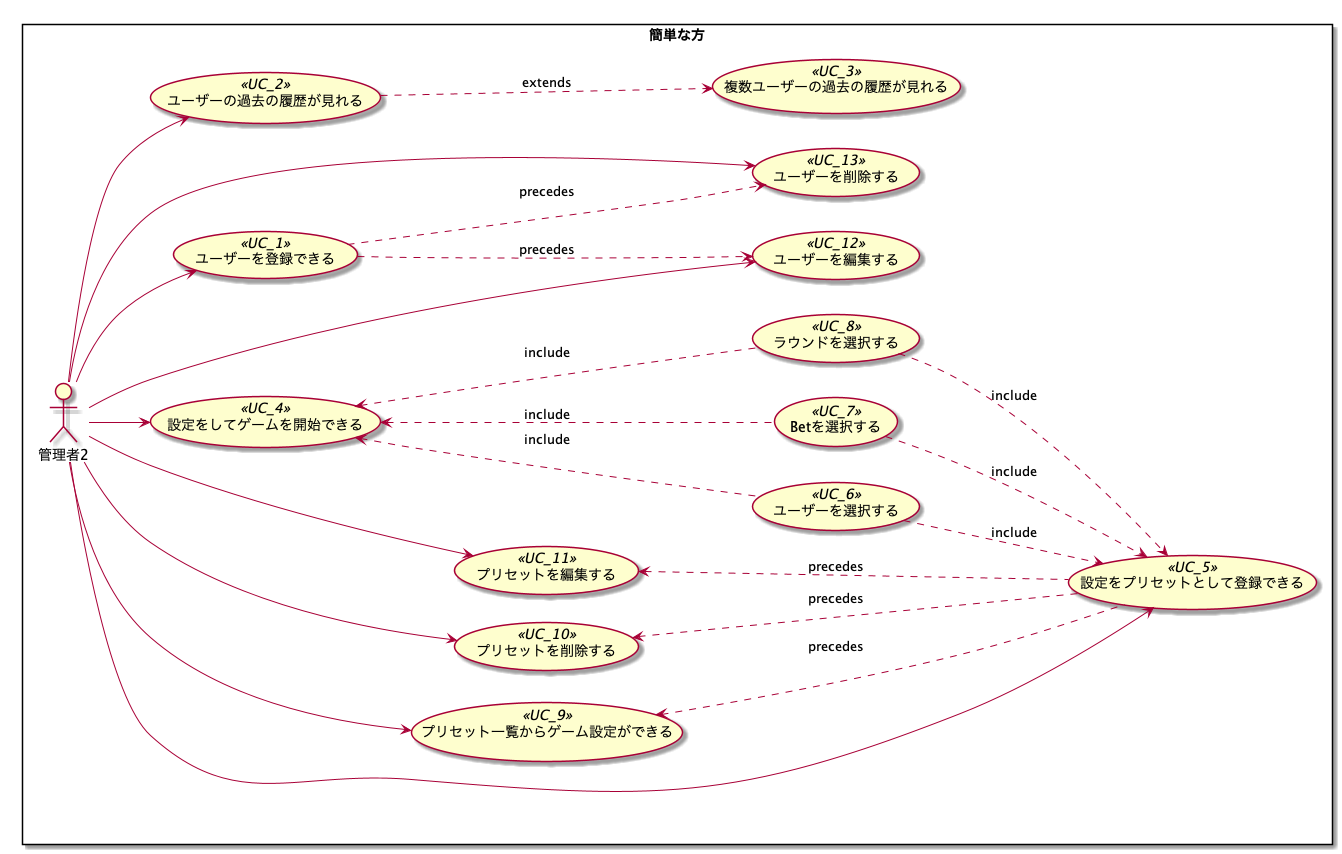

The diagram above was rendered by PlantUML. Its source (embedded in the PNG):
@startuml ユースケース

left to right direction

' actor 管理者

' rectangle システム {
'   package ユーザー系 {
'     (ユーザーを登録する) as UC1
'     (ユーザーを編集する) as UC2
'     (ユーザーを削除する) as UC3
'     (ユーザー一覧を参照する) as UC4
'     (選択したユーザーの情報を参照する) as UC5
'     (選択した複数のユーザーの情報を参照する) as UC6
'     (選択した期間単位で情報を参照する) as UC7
'   }

'   UC5 ..> UC6 : extends

'   管理者 --> UC1
'   管理者 --> UC2
'   管理者 --> UC3
'   管理者 --> UC4
'   管理者 --> UC5
'   管理者 --> UC6
'   管理者 --> UC7

'   package ゲーム系 {
'     (ユーザーを選択する) as UC8
'     (Betを選択する) as UC9
'     (ラウンドを選択する) as UC10
'     (プリセットを登録する) as UC11
'     (プリセット一覧を参照する) as UC12
'     (プリセットを削除する) as UC13
'     (プリセットを編集する) as UC14
'     (ゲームをスタートする) as UC15
'     (勝者を選択する) as UC16
'     (次のラウンドをスタートする) as UC17
'     (ゲームを中断する) as UC18
'     (結果を参照する) as UC19
'     (もう一度始める) as UC20
'     (終了する) as UC21
'   }

'   UC8 ..> UC11 : include
'   UC9 ..> UC11 : include
'   UC10 ..> UC11 : include
'   UC8 ..> UC15 : include
'   UC9 ..> UC15 : include
'   UC10 ..> UC15 : include

'   管理者 --> UC8
'   管理者 --> UC9
'   管理者 --> UC10
'   管理者 --> UC11
'   管理者 --> UC12
'   管理者 --> UC13
'   管理者 --> UC14
'   管理者 --> UC15
'   管理者 --> UC16
'   管理者 --> UC17
'   管理者 --> UC18
'   管理者 --> UC19
'   管理者 --> UC20
'   管理者 --> UC21

' }

rectangle 簡単な方 {
  (ユーザーを登録できる) <<UC_1>> as UC_1
  (ユーザーを編集する) <<UC_12>> as UC_12
  (ユーザーを削除する) <<UC_13>> as UC_13
  (ユーザーの過去の履歴が見れる) <<UC_2>> as UC_2
  (複数ユーザーの過去の履歴が見れる) <<UC_3>> as UC_3
  (設定をしてゲームを開始できる) <<UC_4>> as UC_4
  (設定をプリセットとして登録できる) <<UC_5>> as UC_5
  (プリセット一覧からゲーム設定ができる) <<UC_9>> as UC_9
  (プリセットを削除する) <<UC_10>> as UC_10
  (プリセットを編集する) <<UC_11>> as UC_11
  (ユーザーを選択する) <<UC_6>> as UC_6
  (Betを選択する) <<UC_7>> as UC_7
  (ラウンドを選択する) <<UC_8>> as UC_8

  管理者2 --> UC_1
  管理者2 --> UC_12
  管理者2 --> UC_13
  管理者2 --> UC_2
  管理者2 --> UC_4
  管理者2 -> UC_5
  管理者2 --> UC_9
  管理者2 --> UC_10
  管理者2 --> UC_11

  UC_1 ..> UC_12 : precedes
  UC_1 ..> UC_13 : precedes
  UC_2 ..> UC_3 : extends
  UC_6 .up.> UC_4 : include
  UC_7 .up.> UC_4 : include
  UC_8 .up.> UC_4 : include
  UC_6 .down.> UC_5 : include
  UC_7 .down.> UC_5 : include
  UC_8 .down.> UC_5 : include
  UC_5 .up.> UC_11 : precedes
  UC_5 .up.> UC_10 : precedes
  UC_5 .up.> UC_9 : precedes
}

@enduml